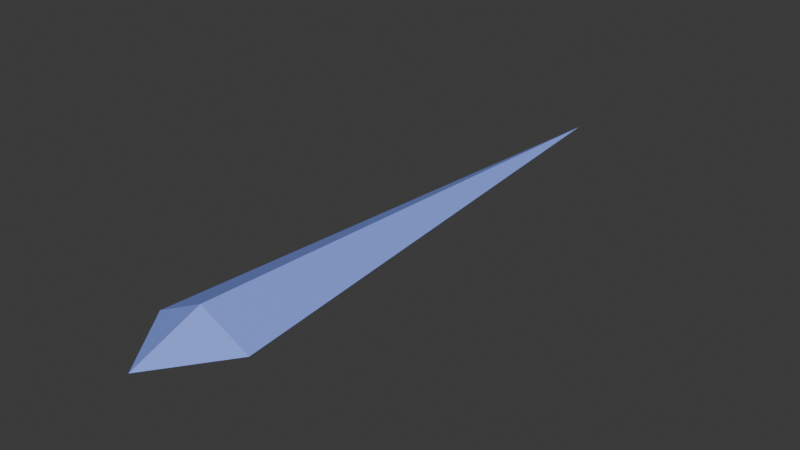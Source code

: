 # Source: bullet.blend  (saved by Blender 5.1.30; exported with 4.5.12 LTS)
import bpy
from mathutils import Matrix  # noqa: F401  (used for matrix-valued properties, if any)

bpy.ops.wm.read_factory_settings(use_empty=True)
scene = bpy.context.scene
scene.name = 'Scene'

# ---- collections
col_collection = bpy.data.collections.new('Collection'); scene.collection.children.link(col_collection)

# ---- materials (node trees are filled in below, after node groups)
mat_white_001 = bpy.data.materials.new('White.001')
mat_white_001.diffuse_color = (1.0, 0.0, 0.003278, 1.0)
mat_white_001.roughness = 0.5

# ---- material node trees
mat_white_001.use_nodes = True; mat_white_001.node_tree.nodes.clear()
_N = mat_white_001.node_tree.nodes; _L = mat_white_001.node_tree.links
n0 = _N.new('ShaderNodeBsdfPrincipled'); n0.name = 'Principled BSDF'; n0.location = (0, 300)
n0.inputs[0].default_value = (0.259, 0.3705, 1.0, 1.0)
n0.inputs[27].default_value = (0.0, 0.0, 0.0, 1.0)
n0.inputs[28].default_value = 1.0
n1 = _N.new('ShaderNodeOutputMaterial'); n1.name = 'Material Output'; n1.location = (280, 300)
_L.new(n0.outputs[0], n1.inputs[0])
n1.is_active_output = True

# ---- world
world_world = bpy.data.worlds.new('World'); scene.world = world_world
world_world.use_nodes = True; world_world.node_tree.nodes.clear()
_N = world_world.node_tree.nodes; _L = world_world.node_tree.links
n0 = _N.new('ShaderNodeOutputWorld'); n0.name = 'World Output'; n0.location = (200, 100)
n1 = _N.new('ShaderNodeBackground'); n1.name = 'Background'; n1.location = (-200, 100)
n1.inputs[0].default_value = (0.05088, 0.05088, 0.05088, 1.0)
_L.new(n1.outputs[0], n0.inputs[0])
n0.is_active_output = True
world_world.color = (0.05088, 0.05088, 0.05088)
world_world.sun_shadow_jitter_overblur = 0.0

# ---- meshes
me_cube = bpy.data.meshes.new('Cube')
me_cube.from_pydata([(1.414, 0.0, 7.5), (0.0, -0.7129, 7.5), (0.0, 0.0, -7.5), (0.0, 0.7071, 7.5), (-1.414, 0.0, 7.5), (0.0, 0.0, 9.458), (0.7071, 0.0, 0.0)], [], [(4, 3, 2), (3, 0, 6, 2), (1, 2, 6, 0), (2, 1, 4), (1, 0, 5), (3, 5, 0), (3, 4, 5), (1, 5, 4)])
me_cube.polygons.foreach_set('use_smooth', [True] * 8)
_k = set([(0, 1), (0, 3), (0, 5), (0, 6), (1, 2), (1, 4), (1, 5), (2, 3), (2, 4), (2, 6), (3, 4), (3, 5), (4, 5)])
me_cube.attributes.new('sharp_edge', 'BOOLEAN', 'EDGE').data.foreach_set('value', [ (min(e.vertices), max(e.vertices)) in _k for e in me_cube.edges])
_uv = me_cube.uv_layers.new(name='UVMap')
_uv.uv.foreach_set('vector', [0.375, 1.0, 0.625, 1.0, 0.0, 0.0, 0.625, 1.0, 0.625, 0.75, 0.3125, 0.375, 0.0, 0.0, 0.375, 0.75, 0.0, 0.0, 0.3125, 0.375, 0.625, 0.75, 0.0, 0.0, 0.375, 0.75, 0.375, 1.0, 0.375, 0.75, 0.625, 0.75, 0.0, 0.0, 0.625, 1.0, 0.0, 0.0, 0.625, 0.75, 0.625, 1.0, 0.375, 1.0, 0.0, 0.0, 0.375, 0.75, 0.0, 0.0, 0.375, 1.0])
me_cube.materials.append(mat_white_001)
me_cube.update()
me_cube.normals_split_custom_set([tuple(v) for v in zip(*[iter([-0.4468, 0.8936, -0.04213, -0.4468, 0.8936, -0.04213, -0.4468, 0.8936, -0.04213, 0.4468, 0.8936, -0.04213, 0.4468, 0.8936, -0.04213, 0.4468, 0.8936, -0.04213, 0.4468, 0.8936, -0.04213, 0.4498, -0.8921, -0.0424, 0.4498, -0.8921, -0.0424, 0.4498, -0.8921, -0.0424, 0.4498, -0.8921, -0.0424, -0.4498, -0.8921, -0.0424, -0.4498, -0.8921, -0.0424, -0.4498, -0.8921, -0.0424, 0.4281, -0.8492, 0.3092, 0.4281, -0.8492, 0.3092, 0.4281, -0.8492, 0.3092, 0.4256, 0.8511, 0.3074, 0.4256, 0.8511, 0.3074, 0.4256, 0.8511, 0.3074, -0.4256, 0.8511, 0.3074, -0.4256, 0.8511, 0.3074, -0.4256, 0.8511, 0.3074, -0.4281, -0.8492, 0.3092, -0.4281, -0.8492, 0.3092, -0.4281, -0.8492, 0.3092])] * 3)])

# ---- objects
ob_cube = bpy.data.objects.new('Cube', me_cube)

# ---- transforms, parenting, visibility, modifiers, constraints
ob_cube.location = (0.0, 0.0, 0.0)
ob_cube.rotation_euler = (1.571, -0.0, 0.0)

# ---- collection membership
col_collection.objects.link(ob_cube)

# ---- scene / render settings (as saved in the file)
scene.frame_start = 1; scene.frame_end = 250; scene.frame_set(1)
scene.render.engine = 'BLENDER_EEVEE_NEXT'
scene.render.bake_bias = 0.0
scene.render.bake_samples = 0
scene.cycles.sampling_pattern = 'TABULATED_SOBOL'
scene.eevee.use_volume_custom_range = False
bpy.context.view_layer.update()

# ---- added for rendering (the .blend has no active camera and no usable light): camera, sun
cam_auto = bpy.data.cameras.new('AutoCamera')
cam_auto.lens = 50.0
cam_auto.sensor_width = 36.0
cam_auto.clip_end = 1000.0
ob_auto_camera = bpy.data.objects.new('AutoCamera', cam_auto)
scene.collection.objects.link(ob_auto_camera)
ob_auto_camera.location = (15.9607, -20.1318, 12.7657)
ob_auto_camera.rotation_euler = (1.09748, -7.21219e-08, 0.694738)
scene.camera = ob_auto_camera
light_auto_sun = bpy.data.lights.new('AutoSun', 'SUN')
light_auto_sun.energy = 3.0
light_auto_sun.angle = 0.0523599
ob_auto_sun = bpy.data.objects.new('AutoSun', light_auto_sun)
scene.collection.objects.link(ob_auto_sun)
ob_auto_sun.rotation_euler = (0.872665, 0.174533, 0.523599)
bpy.context.view_layer.update()
